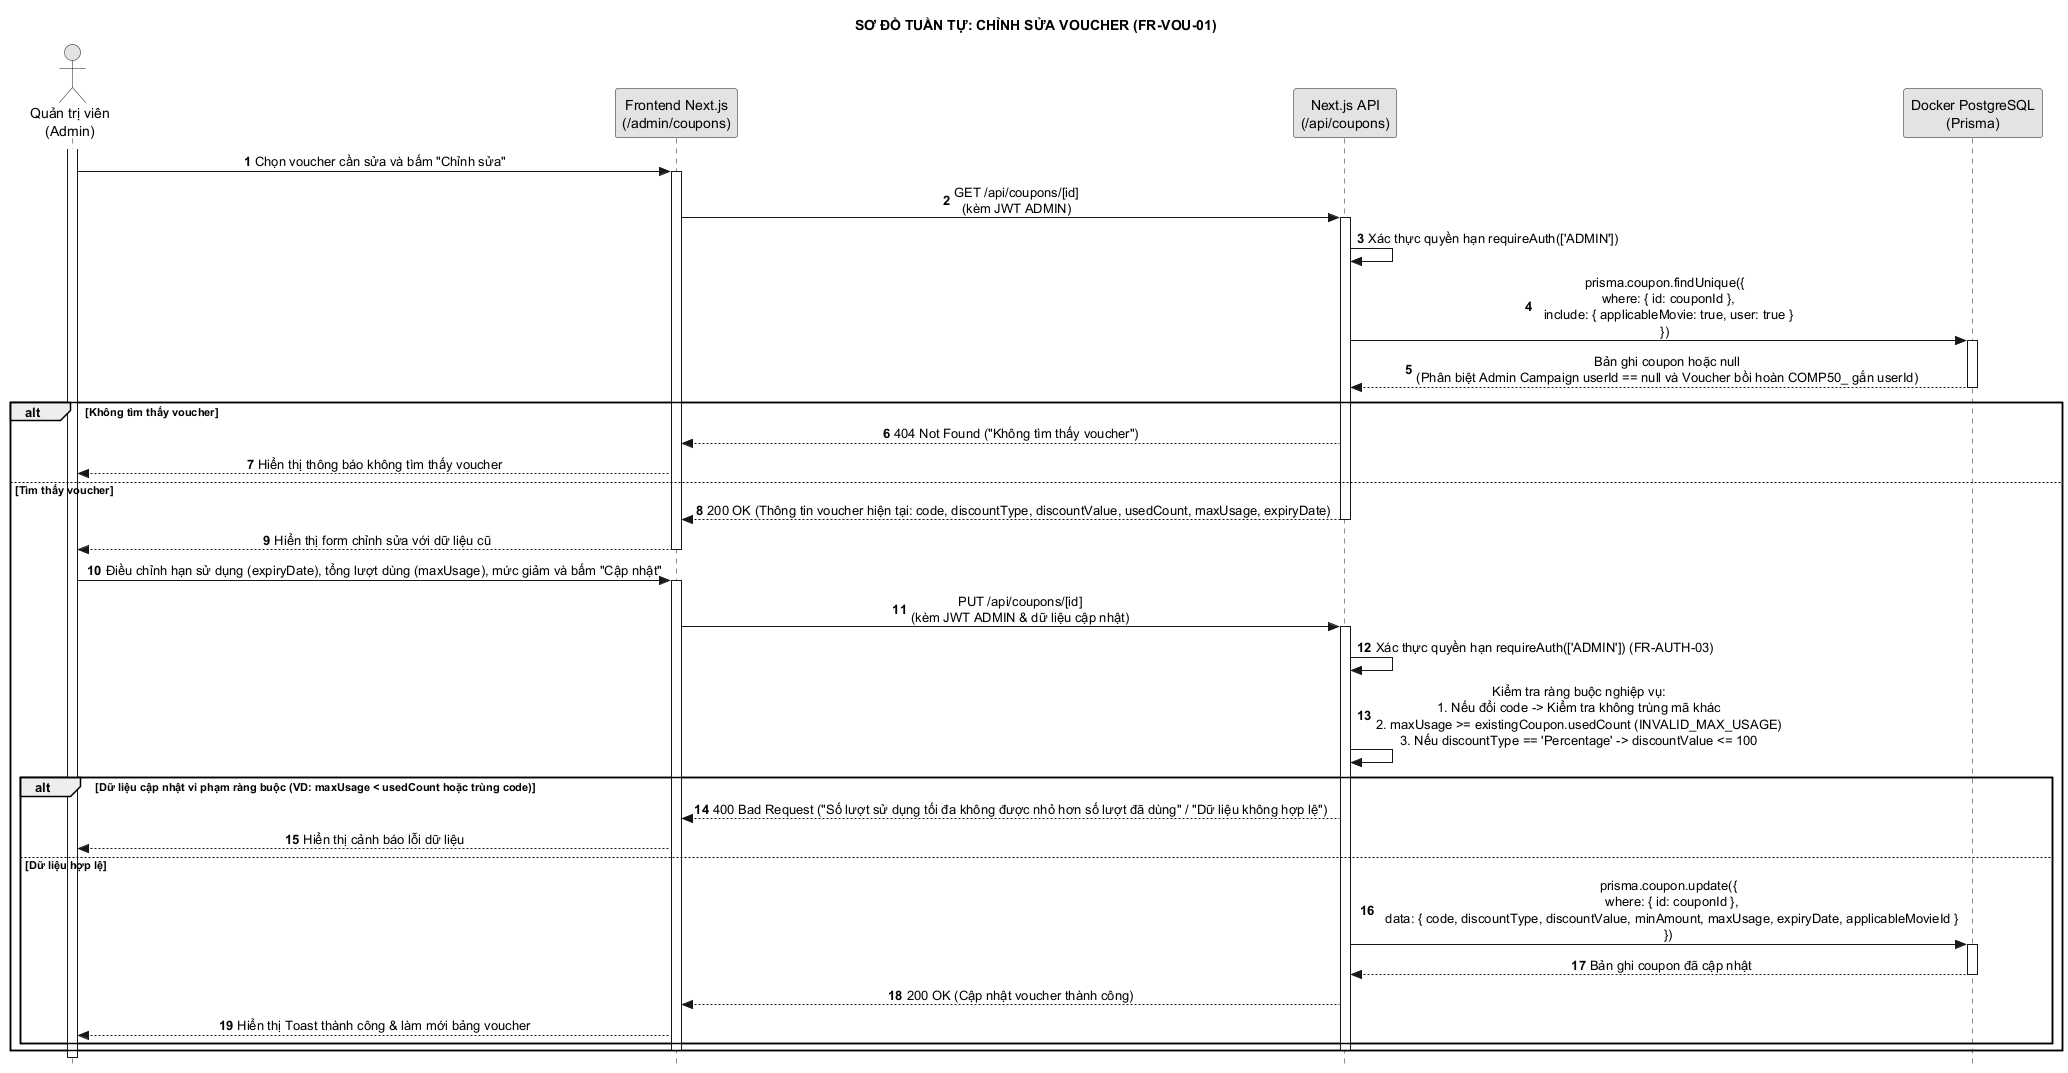

The diagram above was rendered by PlantUML. Its source (embedded in the PNG):
@startuml 32_sua_voucher
hide footbox
autonumber
skinparam style strictuml
skinparam monochrome true
skinparam defaultTextAlignment center
skinparam shadowing false
title SƠ ĐỒ TUẦN TỰ: CHỈNH SỬA VOUCHER (FR-VOU-01)

actor "Quản trị viên\n(Admin)" as A
participant "Frontend Next.js\n(/admin/coupons)" as UI
participant "Next.js API\n(/api/coupons)" as C
participant "Docker PostgreSQL\n(Prisma)" as DB

activate A
A -> UI: Chọn voucher cần sửa và bấm "Chỉnh sửa"
activate UI
UI -> C: GET /api/coupons/[id]\n(kèm JWT ADMIN)
activate C
C -> C: Xác thực quyền hạn requireAuth(['ADMIN'])
C -> DB: prisma.coupon.findUnique({\n  where: { id: couponId },\n  include: { applicableMovie: true, user: true }\n})
activate DB
DB --> C: Bản ghi coupon hoặc null\n(Phân biệt Admin Campaign userId == null và Voucher bồi hoàn COMP50_ gắn userId)
deactivate DB

alt Không tìm thấy voucher
    C --> UI: 404 Not Found ("Không tìm thấy voucher")
    UI --> A: Hiển thị thông báo không tìm thấy voucher
else Tìm thấy voucher
    C --> UI: 200 OK (Thông tin voucher hiện tại: code, discountType, discountValue, usedCount, maxUsage, expiryDate)
    deactivate C
    UI --> A: Hiển thị form chỉnh sửa với dữ liệu cũ
    deactivate UI
    
    A -> UI: Điều chỉnh hạn sử dụng (expiryDate), tổng lượt dùng (maxUsage), mức giảm và bấm "Cập nhật"
    activate UI
    UI -> C: PUT /api/coupons/[id]\n(kèm JWT ADMIN & dữ liệu cập nhật)
    activate C
    C -> C: Xác thực quyền hạn requireAuth(['ADMIN']) (FR-AUTH-03)
    C -> C: Kiểm tra ràng buộc nghiệp vụ:\n1. Nếu đổi code -> Kiểm tra không trùng mã khác\n2. maxUsage >= existingCoupon.usedCount (INVALID_MAX_USAGE)\n3. Nếu discountType == 'Percentage' -> discountValue <= 100
    
    alt Dữ liệu cập nhật vi phạm ràng buộc (VD: maxUsage < usedCount hoặc trùng code)
        C --> UI: 400 Bad Request ("Số lượt sử dụng tối đa không được nhỏ hơn số lượt đã dùng" / "Dữ liệu không hợp lệ")
        UI --> A: Hiển thị cảnh báo lỗi dữ liệu
    else Dữ liệu hợp lệ
        C -> DB: prisma.coupon.update({\n  where: { id: couponId },\n  data: { code, discountType, discountValue, minAmount, maxUsage, expiryDate, applicableMovieId }\n})
        activate DB
        DB --> C: Bản ghi coupon đã cập nhật
        deactivate DB
        C --> UI: 200 OK (Cập nhật voucher thành công)
        UI --> A: Hiển thị Toast thành công & làm mới bảng voucher
    end
    deactivate C
    deactivate UI
end
deactivate A
@enduml